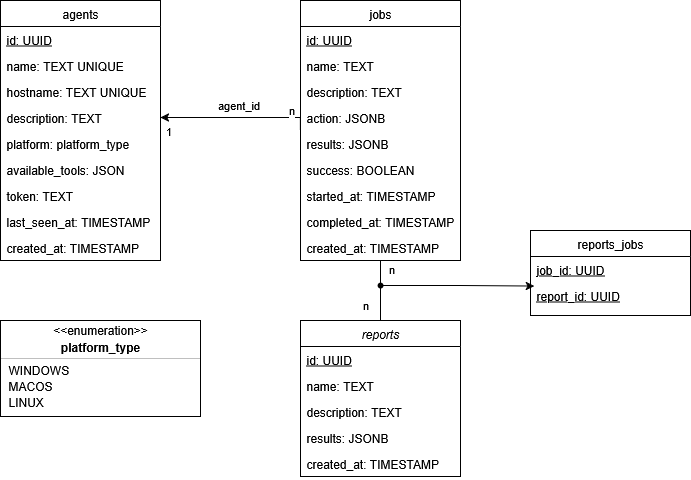

The diagram above was exported from draw.io. Its source (the exported page's mxGraphModel, read from the mxfile embedded in the PNG):
<mxGraphModel dx="1150" dy="1299" grid="1" gridSize="10" guides="1" tooltips="1" connect="1" arrows="1" fold="1" page="1" pageScale="1" pageWidth="827" pageHeight="1169" math="0" shadow="0">
  <root>
    <mxCell id="WIyWlLk6GJQsqaUBKTNV-0" />
    <mxCell id="WIyWlLk6GJQsqaUBKTNV-1" parent="WIyWlLk6GJQsqaUBKTNV-0" />
    <mxCell id="zkfFHV4jXpPFQw0GAbJ--0" value="agents" style="swimlane;fontStyle=0;align=center;verticalAlign=top;childLayout=stackLayout;horizontal=1;startSize=26;horizontalStack=0;resizeParent=1;resizeLast=0;collapsible=1;marginBottom=0;rounded=0;shadow=0;strokeWidth=1;" parent="WIyWlLk6GJQsqaUBKTNV-1" vertex="1">
      <mxGeometry x="280" y="120" width="160" height="260" as="geometry">
        <mxRectangle x="230" y="140" width="160" height="26" as="alternateBounds" />
      </mxGeometry>
    </mxCell>
    <mxCell id="zkfFHV4jXpPFQw0GAbJ--1" value="id: UUID" style="text;align=left;verticalAlign=top;spacingLeft=4;spacingRight=4;overflow=hidden;rotatable=0;points=[[0,0.5],[1,0.5]];portConstraint=eastwest;fontStyle=4" parent="zkfFHV4jXpPFQw0GAbJ--0" vertex="1">
      <mxGeometry y="26" width="160" height="26" as="geometry" />
    </mxCell>
    <mxCell id="LpMqKHRaXVq4P7Qe8wGg-0" value="name: TEXT UNIQUE" style="text;align=left;verticalAlign=top;spacingLeft=4;spacingRight=4;overflow=hidden;rotatable=0;points=[[0,0.5],[1,0.5]];portConstraint=eastwest;fontStyle=0" vertex="1" parent="zkfFHV4jXpPFQw0GAbJ--0">
      <mxGeometry y="52" width="160" height="26" as="geometry" />
    </mxCell>
    <mxCell id="zkfFHV4jXpPFQw0GAbJ--2" value="hostname: TEXT UNIQUE" style="text;align=left;verticalAlign=top;spacingLeft=4;spacingRight=4;overflow=hidden;rotatable=0;points=[[0,0.5],[1,0.5]];portConstraint=eastwest;rounded=0;shadow=0;html=0;" parent="zkfFHV4jXpPFQw0GAbJ--0" vertex="1">
      <mxGeometry y="78" width="160" height="26" as="geometry" />
    </mxCell>
    <mxCell id="Shd5AYEUZ8KCgEM7xTE2-5" value="description: TEXT" style="text;align=left;verticalAlign=top;spacingLeft=4;spacingRight=4;overflow=hidden;rotatable=0;points=[[0,0.5],[1,0.5]];portConstraint=eastwest;rounded=0;shadow=0;html=0;" parent="zkfFHV4jXpPFQw0GAbJ--0" vertex="1">
      <mxGeometry y="104" width="160" height="26" as="geometry" />
    </mxCell>
    <mxCell id="zkfFHV4jXpPFQw0GAbJ--3" value="platform: platform_type" style="text;align=left;verticalAlign=top;spacingLeft=4;spacingRight=4;overflow=hidden;rotatable=0;points=[[0,0.5],[1,0.5]];portConstraint=eastwest;rounded=0;shadow=0;html=0;" parent="zkfFHV4jXpPFQw0GAbJ--0" vertex="1">
      <mxGeometry y="130" width="160" height="26" as="geometry" />
    </mxCell>
    <mxCell id="oZZeU1gocv2P6R5tyiku-12" value="available_tools: JSON" style="text;align=left;verticalAlign=top;spacingLeft=4;spacingRight=4;overflow=hidden;rotatable=0;points=[[0,0.5],[1,0.5]];portConstraint=eastwest;rounded=0;shadow=0;html=0;" parent="zkfFHV4jXpPFQw0GAbJ--0" vertex="1">
      <mxGeometry y="156" width="160" height="26" as="geometry" />
    </mxCell>
    <mxCell id="Shd5AYEUZ8KCgEM7xTE2-6" value="token: TEXT" style="text;align=left;verticalAlign=top;spacingLeft=4;spacingRight=4;overflow=hidden;rotatable=0;points=[[0,0.5],[1,0.5]];portConstraint=eastwest;rounded=0;shadow=0;html=0;" parent="zkfFHV4jXpPFQw0GAbJ--0" vertex="1">
      <mxGeometry y="182" width="160" height="26" as="geometry" />
    </mxCell>
    <mxCell id="oZZeU1gocv2P6R5tyiku-13" value="last_seen_at: TIMESTAMP" style="text;align=left;verticalAlign=top;spacingLeft=4;spacingRight=4;overflow=hidden;rotatable=0;points=[[0,0.5],[1,0.5]];portConstraint=eastwest;rounded=0;shadow=0;html=0;" parent="zkfFHV4jXpPFQw0GAbJ--0" vertex="1">
      <mxGeometry y="208" width="160" height="26" as="geometry" />
    </mxCell>
    <mxCell id="oZZeU1gocv2P6R5tyiku-14" value="created_at: TIMESTAMP" style="text;align=left;verticalAlign=top;spacingLeft=4;spacingRight=4;overflow=hidden;rotatable=0;points=[[0,0.5],[1,0.5]];portConstraint=eastwest;rounded=0;shadow=0;html=0;" parent="zkfFHV4jXpPFQw0GAbJ--0" vertex="1">
      <mxGeometry y="234" width="160" height="26" as="geometry" />
    </mxCell>
    <mxCell id="oZZeU1gocv2P6R5tyiku-63" style="edgeStyle=orthogonalEdgeStyle;rounded=0;orthogonalLoop=1;jettySize=auto;html=1;exitX=0;exitY=0.5;exitDx=0;exitDy=0;entryX=1;entryY=0.5;entryDx=0;entryDy=0;" parent="WIyWlLk6GJQsqaUBKTNV-1" source="zkfFHV4jXpPFQw0GAbJ--17" target="Shd5AYEUZ8KCgEM7xTE2-5" edge="1">
      <mxGeometry relative="1" as="geometry">
        <Array as="points">
          <mxPoint x="580" y="237" />
        </Array>
      </mxGeometry>
    </mxCell>
    <mxCell id="oZZeU1gocv2P6R5tyiku-64" value="agent_id" style="edgeLabel;html=1;align=center;verticalAlign=middle;resizable=0;points=[];" parent="oZZeU1gocv2P6R5tyiku-63" vertex="1" connectable="0">
      <mxGeometry x="0.042" relative="1" as="geometry">
        <mxPoint x="4" y="-13" as="offset" />
      </mxGeometry>
    </mxCell>
    <mxCell id="oZZeU1gocv2P6R5tyiku-65" value="1" style="edgeLabel;html=1;align=center;verticalAlign=middle;resizable=0;points=[];" parent="oZZeU1gocv2P6R5tyiku-63" vertex="1" connectable="0">
      <mxGeometry x="0.9106" y="1" relative="1" as="geometry">
        <mxPoint y="12" as="offset" />
      </mxGeometry>
    </mxCell>
    <mxCell id="oZZeU1gocv2P6R5tyiku-66" value="n" style="edgeLabel;html=1;align=center;verticalAlign=middle;resizable=0;points=[];" parent="oZZeU1gocv2P6R5tyiku-63" vertex="1" connectable="0">
      <mxGeometry x="-0.8551" y="-1" relative="1" as="geometry">
        <mxPoint x="-11" y="-10" as="offset" />
      </mxGeometry>
    </mxCell>
    <mxCell id="zkfFHV4jXpPFQw0GAbJ--17" value="jobs" style="swimlane;fontStyle=0;align=center;verticalAlign=top;childLayout=stackLayout;horizontal=1;startSize=26;horizontalStack=0;resizeParent=1;resizeLast=0;collapsible=1;marginBottom=0;rounded=0;shadow=0;strokeWidth=1;" parent="WIyWlLk6GJQsqaUBKTNV-1" vertex="1">
      <mxGeometry x="580" y="120" width="160" height="260" as="geometry">
        <mxRectangle x="550" y="140" width="160" height="26" as="alternateBounds" />
      </mxGeometry>
    </mxCell>
    <mxCell id="zkfFHV4jXpPFQw0GAbJ--18" value="id: UUID" style="text;align=left;verticalAlign=top;spacingLeft=4;spacingRight=4;overflow=hidden;rotatable=0;points=[[0,0.5],[1,0.5]];portConstraint=eastwest;fontStyle=4" parent="zkfFHV4jXpPFQw0GAbJ--17" vertex="1">
      <mxGeometry y="26" width="160" height="26" as="geometry" />
    </mxCell>
    <mxCell id="zkfFHV4jXpPFQw0GAbJ--20" value="name: TEXT" style="text;align=left;verticalAlign=top;spacingLeft=4;spacingRight=4;overflow=hidden;rotatable=0;points=[[0,0.5],[1,0.5]];portConstraint=eastwest;rounded=0;shadow=0;html=0;" parent="zkfFHV4jXpPFQw0GAbJ--17" vertex="1">
      <mxGeometry y="52" width="160" height="26" as="geometry" />
    </mxCell>
    <mxCell id="zkfFHV4jXpPFQw0GAbJ--21" value="description: TEXT" style="text;align=left;verticalAlign=top;spacingLeft=4;spacingRight=4;overflow=hidden;rotatable=0;points=[[0,0.5],[1,0.5]];portConstraint=eastwest;rounded=0;shadow=0;html=0;" parent="zkfFHV4jXpPFQw0GAbJ--17" vertex="1">
      <mxGeometry y="78" width="160" height="26" as="geometry" />
    </mxCell>
    <mxCell id="zkfFHV4jXpPFQw0GAbJ--22" value="action: JSONB" style="text;align=left;verticalAlign=top;spacingLeft=4;spacingRight=4;overflow=hidden;rotatable=0;points=[[0,0.5],[1,0.5]];portConstraint=eastwest;rounded=0;shadow=0;html=0;" parent="zkfFHV4jXpPFQw0GAbJ--17" vertex="1">
      <mxGeometry y="104" width="160" height="26" as="geometry" />
    </mxCell>
    <mxCell id="Shd5AYEUZ8KCgEM7xTE2-7" value="results: JSONB" style="text;align=left;verticalAlign=top;spacingLeft=4;spacingRight=4;overflow=hidden;rotatable=0;points=[[0,0.5],[1,0.5]];portConstraint=eastwest;rounded=0;shadow=0;html=0;" parent="zkfFHV4jXpPFQw0GAbJ--17" vertex="1">
      <mxGeometry y="130" width="160" height="26" as="geometry" />
    </mxCell>
    <mxCell id="LpMqKHRaXVq4P7Qe8wGg-9" value="success: BOOLEAN" style="text;align=left;verticalAlign=top;spacingLeft=4;spacingRight=4;overflow=hidden;rotatable=0;points=[[0,0.5],[1,0.5]];portConstraint=eastwest;rounded=0;shadow=0;html=0;" vertex="1" parent="zkfFHV4jXpPFQw0GAbJ--17">
      <mxGeometry y="156" width="160" height="26" as="geometry" />
    </mxCell>
    <mxCell id="Shd5AYEUZ8KCgEM7xTE2-0" value="started_at: TIMESTAMP" style="text;align=left;verticalAlign=top;spacingLeft=4;spacingRight=4;overflow=hidden;rotatable=0;points=[[0,0.5],[1,0.5]];portConstraint=eastwest;rounded=0;shadow=0;html=0;" parent="zkfFHV4jXpPFQw0GAbJ--17" vertex="1">
      <mxGeometry y="182" width="160" height="26" as="geometry" />
    </mxCell>
    <mxCell id="oZZeU1gocv2P6R5tyiku-10" value="completed_at: TIMESTAMP" style="text;align=left;verticalAlign=top;spacingLeft=4;spacingRight=4;overflow=hidden;rotatable=0;points=[[0,0.5],[1,0.5]];portConstraint=eastwest;rounded=0;shadow=0;html=0;" parent="zkfFHV4jXpPFQw0GAbJ--17" vertex="1">
      <mxGeometry y="208" width="160" height="26" as="geometry" />
    </mxCell>
    <mxCell id="oZZeU1gocv2P6R5tyiku-9" value="created_at: TIMESTAMP" style="text;align=left;verticalAlign=top;spacingLeft=4;spacingRight=4;overflow=hidden;rotatable=0;points=[[0,0.5],[1,0.5]];portConstraint=eastwest;rounded=0;shadow=0;html=0;" parent="zkfFHV4jXpPFQw0GAbJ--17" vertex="1">
      <mxGeometry y="234" width="160" height="26" as="geometry" />
    </mxCell>
    <mxCell id="oZZeU1gocv2P6R5tyiku-0" value="reports" style="swimlane;fontStyle=2;align=center;verticalAlign=top;childLayout=stackLayout;horizontal=1;startSize=26;horizontalStack=0;resizeParent=1;resizeLast=0;collapsible=1;marginBottom=0;rounded=0;shadow=0;strokeWidth=1;" parent="WIyWlLk6GJQsqaUBKTNV-1" vertex="1">
      <mxGeometry x="580" y="440" width="160" height="156" as="geometry">
        <mxRectangle x="230" y="140" width="160" height="26" as="alternateBounds" />
      </mxGeometry>
    </mxCell>
    <mxCell id="oZZeU1gocv2P6R5tyiku-1" value="id: UUID" style="text;align=left;verticalAlign=top;spacingLeft=4;spacingRight=4;overflow=hidden;rotatable=0;points=[[0,0.5],[1,0.5]];portConstraint=eastwest;fontStyle=4" parent="oZZeU1gocv2P6R5tyiku-0" vertex="1">
      <mxGeometry y="26" width="160" height="26" as="geometry" />
    </mxCell>
    <mxCell id="LpMqKHRaXVq4P7Qe8wGg-10" value="name: TEXT" style="text;align=left;verticalAlign=top;spacingLeft=4;spacingRight=4;overflow=hidden;rotatable=0;points=[[0,0.5],[1,0.5]];portConstraint=eastwest;fontStyle=0" vertex="1" parent="oZZeU1gocv2P6R5tyiku-0">
      <mxGeometry y="52" width="160" height="26" as="geometry" />
    </mxCell>
    <mxCell id="LpMqKHRaXVq4P7Qe8wGg-11" value="description: TEXT" style="text;align=left;verticalAlign=top;spacingLeft=4;spacingRight=4;overflow=hidden;rotatable=0;points=[[0,0.5],[1,0.5]];portConstraint=eastwest;fontStyle=0" vertex="1" parent="oZZeU1gocv2P6R5tyiku-0">
      <mxGeometry y="78" width="160" height="26" as="geometry" />
    </mxCell>
    <mxCell id="oZZeU1gocv2P6R5tyiku-7" value="results: JSONB" style="text;align=left;verticalAlign=top;spacingLeft=4;spacingRight=4;overflow=hidden;rotatable=0;points=[[0,0.5],[1,0.5]];portConstraint=eastwest;rounded=0;shadow=0;html=0;" parent="oZZeU1gocv2P6R5tyiku-0" vertex="1">
      <mxGeometry y="104" width="160" height="26" as="geometry" />
    </mxCell>
    <mxCell id="oZZeU1gocv2P6R5tyiku-8" value="created_at: TIMESTAMP" style="text;align=left;verticalAlign=top;spacingLeft=4;spacingRight=4;overflow=hidden;rotatable=0;points=[[0,0.5],[1,0.5]];portConstraint=eastwest;rounded=0;shadow=0;html=0;" parent="oZZeU1gocv2P6R5tyiku-0" vertex="1">
      <mxGeometry y="130" width="160" height="26" as="geometry" />
    </mxCell>
    <mxCell id="oZZeU1gocv2P6R5tyiku-29" value="reports_jobs" style="swimlane;fontStyle=0;align=center;verticalAlign=top;childLayout=stackLayout;horizontal=1;startSize=26;horizontalStack=0;resizeParent=1;resizeLast=0;collapsible=1;marginBottom=0;rounded=0;shadow=0;strokeWidth=1;" parent="WIyWlLk6GJQsqaUBKTNV-1" vertex="1">
      <mxGeometry x="810" y="350" width="160" height="85" as="geometry">
        <mxRectangle x="230" y="140" width="160" height="26" as="alternateBounds" />
      </mxGeometry>
    </mxCell>
    <mxCell id="oZZeU1gocv2P6R5tyiku-30" value="job_id: UUID" style="text;align=left;verticalAlign=top;spacingLeft=4;spacingRight=4;overflow=hidden;rotatable=0;points=[[0,0.5],[1,0.5]];portConstraint=eastwest;fontStyle=4" parent="oZZeU1gocv2P6R5tyiku-29" vertex="1">
      <mxGeometry y="26" width="160" height="26" as="geometry" />
    </mxCell>
    <mxCell id="oZZeU1gocv2P6R5tyiku-31" value="report_id: UUID" style="text;align=left;verticalAlign=top;spacingLeft=4;spacingRight=4;overflow=hidden;rotatable=0;points=[[0,0.5],[1,0.5]];portConstraint=eastwest;rounded=0;shadow=0;html=0;fontStyle=4" parent="oZZeU1gocv2P6R5tyiku-29" vertex="1">
      <mxGeometry y="52" width="160" height="26" as="geometry" />
    </mxCell>
    <mxCell id="oZZeU1gocv2P6R5tyiku-38" style="edgeStyle=orthogonalEdgeStyle;rounded=0;orthogonalLoop=1;jettySize=auto;html=1;exitDx=0;exitDy=0;entryX=0.5;entryY=1;entryDx=0;entryDy=0;startArrow=none;startFill=0;endArrow=none;endFill=0;" parent="WIyWlLk6GJQsqaUBKTNV-1" source="oZZeU1gocv2P6R5tyiku-41" target="zkfFHV4jXpPFQw0GAbJ--17" edge="1">
      <mxGeometry relative="1" as="geometry" />
    </mxCell>
    <mxCell id="oZZeU1gocv2P6R5tyiku-59" value="n" style="edgeLabel;html=1;align=center;verticalAlign=middle;resizable=0;points=[];" parent="oZZeU1gocv2P6R5tyiku-38" vertex="1" connectable="0">
      <mxGeometry x="0.8984" relative="1" as="geometry">
        <mxPoint x="10" y="7" as="offset" />
      </mxGeometry>
    </mxCell>
    <mxCell id="oZZeU1gocv2P6R5tyiku-42" value="" style="edgeStyle=orthogonalEdgeStyle;rounded=0;orthogonalLoop=1;jettySize=auto;html=1;exitX=0.5;exitY=0;exitDx=0;exitDy=0;entryDx=0;entryDy=0;startArrow=none;startFill=0;endArrow=none;endFill=0;" parent="WIyWlLk6GJQsqaUBKTNV-1" source="oZZeU1gocv2P6R5tyiku-0" edge="1">
      <mxGeometry relative="1" as="geometry">
        <mxPoint x="680" y="480" as="sourcePoint" />
        <mxPoint x="680" y="405" as="targetPoint" />
        <Array as="points">
          <mxPoint x="660" y="405" />
        </Array>
      </mxGeometry>
    </mxCell>
    <mxCell id="oZZeU1gocv2P6R5tyiku-41" value="" style="shape=waypoint;sketch=0;fillStyle=solid;size=6;pointerEvents=1;points=[];fillColor=none;resizable=0;rotatable=0;perimeter=centerPerimeter;snapToPoint=1;strokeColor=default;" parent="WIyWlLk6GJQsqaUBKTNV-1" vertex="1">
      <mxGeometry x="650" y="395" width="20" height="20" as="geometry" />
    </mxCell>
    <mxCell id="oZZeU1gocv2P6R5tyiku-47" style="edgeStyle=orthogonalEdgeStyle;rounded=0;orthogonalLoop=1;jettySize=auto;html=1;entryX=0.024;entryY=0.135;entryDx=0;entryDy=0;entryPerimeter=0;" parent="WIyWlLk6GJQsqaUBKTNV-1" source="oZZeU1gocv2P6R5tyiku-41" target="oZZeU1gocv2P6R5tyiku-31" edge="1">
      <mxGeometry relative="1" as="geometry" />
    </mxCell>
    <mxCell id="Shd5AYEUZ8KCgEM7xTE2-3" value="n" style="edgeLabel;html=1;align=center;verticalAlign=middle;resizable=0;points=[];" parent="WIyWlLk6GJQsqaUBKTNV-1" vertex="1" connectable="0">
      <mxGeometry x="650" y="330" as="geometry">
        <mxPoint x="-6" y="94" as="offset" />
      </mxGeometry>
    </mxCell>
    <mxCell id="LpMqKHRaXVq4P7Qe8wGg-1" value="" style="fontStyle=1;align=center;verticalAlign=middle;childLayout=stackLayout;horizontal=1;horizontalStack=0;resizeParent=1;resizeParentMax=0;resizeLast=0;marginBottom=0;" vertex="1" parent="WIyWlLk6GJQsqaUBKTNV-1">
      <mxGeometry x="280" y="440" width="200" height="96" as="geometry" />
    </mxCell>
    <mxCell id="LpMqKHRaXVq4P7Qe8wGg-2" value="&amp;lt;&amp;lt;enumeration&amp;gt;&amp;gt;" style="html=1;align=center;spacing=0;verticalAlign=middle;strokeColor=none;fillColor=none;whiteSpace=wrap;" vertex="1" parent="LpMqKHRaXVq4P7Qe8wGg-1">
      <mxGeometry width="200" height="20" as="geometry" />
    </mxCell>
    <mxCell id="LpMqKHRaXVq4P7Qe8wGg-3" value="platform_type" style="html=1;align=center;spacing=0;verticalAlign=middle;strokeColor=none;fillColor=none;whiteSpace=wrap;fontStyle=1;" vertex="1" parent="LpMqKHRaXVq4P7Qe8wGg-1">
      <mxGeometry y="20" width="200" height="14" as="geometry" />
    </mxCell>
    <mxCell id="LpMqKHRaXVq4P7Qe8wGg-4" value="" style="line;strokeWidth=0.25;fillColor=none;align=left;verticalAlign=middle;spacingTop=-1;spacingLeft=3;spacingRight=3;rotatable=0;labelPosition=right;points=[];portConstraint=eastwest;" vertex="1" parent="LpMqKHRaXVq4P7Qe8wGg-1">
      <mxGeometry y="34" width="200" height="8" as="geometry" />
    </mxCell>
    <mxCell id="LpMqKHRaXVq4P7Qe8wGg-5" value="WINDOWS" style="html=1;align=left;spacing=0;spacingLeft=8;verticalAlign=middle;strokeColor=none;fillColor=none;whiteSpace=wrap;" vertex="1" parent="LpMqKHRaXVq4P7Qe8wGg-1">
      <mxGeometry y="42" width="200" height="16" as="geometry" />
    </mxCell>
    <mxCell id="LpMqKHRaXVq4P7Qe8wGg-6" value="MACOS" style="html=1;align=left;spacing=0;spacingLeft=8;verticalAlign=middle;strokeColor=none;fillColor=none;whiteSpace=wrap;" vertex="1" parent="LpMqKHRaXVq4P7Qe8wGg-1">
      <mxGeometry y="58" width="200" height="16" as="geometry" />
    </mxCell>
    <mxCell id="LpMqKHRaXVq4P7Qe8wGg-8" value="LINUX" style="html=1;align=left;spacing=0;spacingLeft=8;verticalAlign=middle;strokeColor=none;fillColor=none;whiteSpace=wrap;" vertex="1" parent="LpMqKHRaXVq4P7Qe8wGg-1">
      <mxGeometry y="74" width="200" height="16" as="geometry" />
    </mxCell>
    <mxCell id="LpMqKHRaXVq4P7Qe8wGg-7" value="" style="html=1;align=left;spacing=0;spacingLeft=8;verticalAlign=middle;strokeColor=none;fillColor=none;whiteSpace=wrap;" vertex="1" parent="LpMqKHRaXVq4P7Qe8wGg-1">
      <mxGeometry y="90" width="200" height="6" as="geometry" />
    </mxCell>
  </root>
</mxGraphModel>